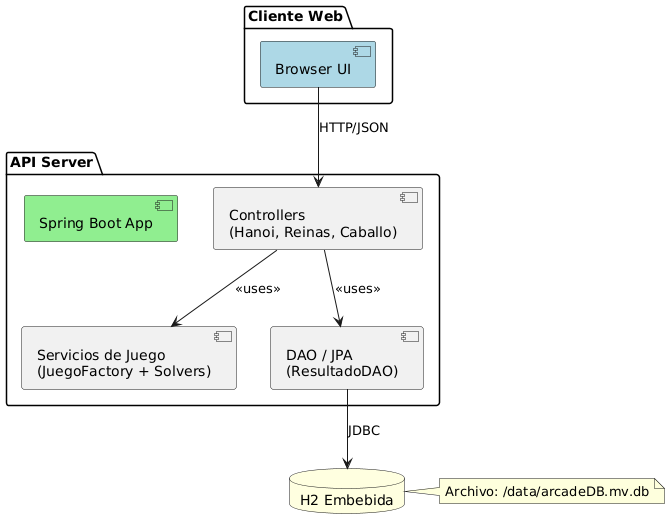

The diagram above was rendered by PlantUML. Its source (embedded in the PNG):
@startuml
' ==== Diagrama de Componentes ====

package "Cliente Web" {
  component "Browser UI" as BrowserUI #LightBlue
}

package "API Server" {
  [Spring Boot App] #LightGreen
  component "Controllers\n(Hanoi, Reinas, Caballo)" as Controllers
  component "Servicios de Juego\n(JuegoFactory + Solvers)" as BusinessLogic
  component "DAO / JPA\n(ResultadoDAO)" as Persistence
}

database "H2 Embebida" as H2DB #LightYellow

BrowserUI --> Controllers : HTTP/JSON
Controllers --> BusinessLogic : <<uses>>
Controllers --> Persistence : <<uses>>
Persistence --> H2DB : JDBC

note right of H2DB
  Archivo: /data/arcadeDB.mv.db
end note
@enduml